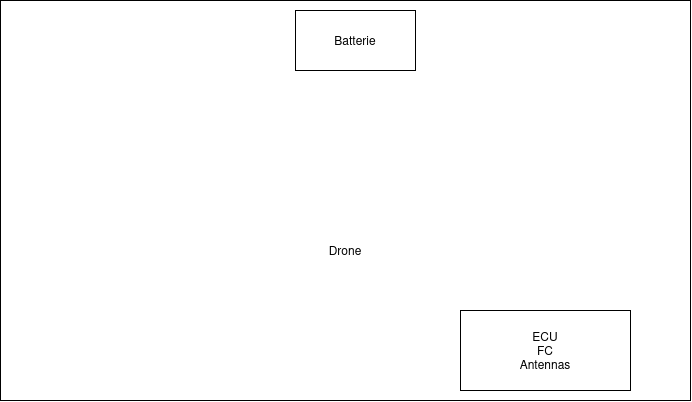

The diagram above was exported from draw.io. Its source (the exported page's mxGraphModel, read from the mxfile embedded in the PNG):
<mxGraphModel dx="2241" dy="915" grid="1" gridSize="10" guides="1" tooltips="1" connect="1" arrows="1" fold="1" page="1" pageScale="1" pageWidth="827" pageHeight="1169" math="0" shadow="0">
  <root>
    <mxCell id="0" />
    <mxCell id="1" parent="0" />
    <mxCell id="izzgbUnmiLxN2v1YjYak-1" parent="1" style="rounded=0;whiteSpace=wrap;html=1;" value="&lt;div&gt;&lt;br&gt;&lt;/div&gt;&lt;div&gt;&lt;br&gt;&lt;/div&gt;&lt;div&gt;&lt;br&gt;&lt;/div&gt;&lt;div&gt;&lt;br&gt;&lt;/div&gt;&lt;div&gt;&lt;br&gt;&lt;/div&gt;&lt;div&gt;&lt;br&gt;&lt;/div&gt;&lt;div&gt;&lt;br&gt;&lt;/div&gt;&lt;div&gt;Drone&lt;/div&gt;" vertex="1">
      <mxGeometry height="400" width="690" x="-40" y="60" as="geometry" />
    </mxCell>
    <mxCell id="izzgbUnmiLxN2v1YjYak-6" edge="1" parent="1" source="izzgbUnmiLxN2v1YjYak-3" style="edgeStyle=orthogonalEdgeStyle;rounded=0;orthogonalLoop=1;jettySize=auto;html=1;entryX=0.5;entryY=0;entryDx=0;entryDy=0;defaultLabelBackgroundColor=page;">
      <mxGeometry relative="1" as="geometry">
        <mxPoint x="285" y="370" as="targetPoint" />
      </mxGeometry>
    </mxCell>
    <mxCell id="izzgbUnmiLxN2v1YjYak-7" connectable="0" parent="izzgbUnmiLxN2v1YjYak-6" style="edgeLabel;html=1;align=center;verticalAlign=middle;resizable=0;points=[];inheritText=1;defaultLabelBackgroundColor=page;" value="USB" vertex="1">
      <mxGeometry relative="1" x="-0.0767" y="2" as="geometry">
        <mxPoint as="offset" />
      </mxGeometry>
    </mxCell>
    <mxCell id="izzgbUnmiLxN2v1YjYak-4" parent="1" style="rounded=0;whiteSpace=wrap;html=1;" value="ECU&lt;br&gt;FC&lt;br&gt;Antennas" vertex="1">
      <mxGeometry height="80" width="170" x="420" y="370" as="geometry" />
    </mxCell>
    <mxCell id="izzgbUnmiLxN2v1YjYak-11" edge="1" parent="1" source="izzgbUnmiLxN2v1YjYak-13" style="edgeStyle=orthogonalEdgeStyle;rounded=0;orthogonalLoop=1;jettySize=auto;html=1;entryX=0.5;entryY=0;entryDx=0;entryDy=0;defaultLabelBackgroundColor=page;exitX=0;exitY=0.5;exitDx=0;exitDy=0;">
      <mxGeometry relative="1" x="0.0022" as="geometry">
        <mxPoint x="60" y="370" as="targetPoint" />
      </mxGeometry>
    </mxCell>
    <mxCell id="izzgbUnmiLxN2v1YjYak-12" connectable="0" parent="izzgbUnmiLxN2v1YjYak-11" style="edgeLabel;html=1;align=center;verticalAlign=middle;resizable=0;points=[];inheritText=1;defaultLabelBackgroundColor=page;" value="&lt;div&gt;Tout le temps alimenté&lt;/div&gt;" vertex="1">
      <mxGeometry relative="1" x="-0.2903" y="-3" as="geometry">
        <mxPoint as="offset" />
      </mxGeometry>
    </mxCell>
    <mxCell id="izzgbUnmiLxN2v1YjYak-10" parent="1" style="rounded=0;whiteSpace=wrap;html=1;" value="Batterie" vertex="1">
      <mxGeometry height="60" width="120" x="255" y="70" as="geometry" />
    </mxCell>
    <mxCell id="izzgbUnmiLxN2v1YjYak-18" edge="1" parent="1" source="izzgbUnmiLxN2v1YjYak-13" style="edgeStyle=orthogonalEdgeStyle;rounded=0;orthogonalLoop=1;jettySize=auto;html=1;entryX=0.75;entryY=0;entryDx=0;entryDy=0;defaultLabelBackgroundColor=page;">
      <mxGeometry relative="1" as="geometry">
        <mxPoint x="332.5" y="370" as="targetPoint" />
      </mxGeometry>
    </mxCell>
    <mxCell id="izzgbUnmiLxN2v1YjYak-19" connectable="0" parent="izzgbUnmiLxN2v1YjYak-18" style="edgeLabel;html=1;align=center;verticalAlign=middle;resizable=0;points=[];inheritText=1;defaultLabelBackgroundColor=page;" value="Trigé par FPGA" vertex="1">
      <mxGeometry relative="1" x="0.3683" y="1" as="geometry">
        <mxPoint x="28" y="-6" as="offset" />
      </mxGeometry>
    </mxCell>
  </root>
</mxGraphModel>